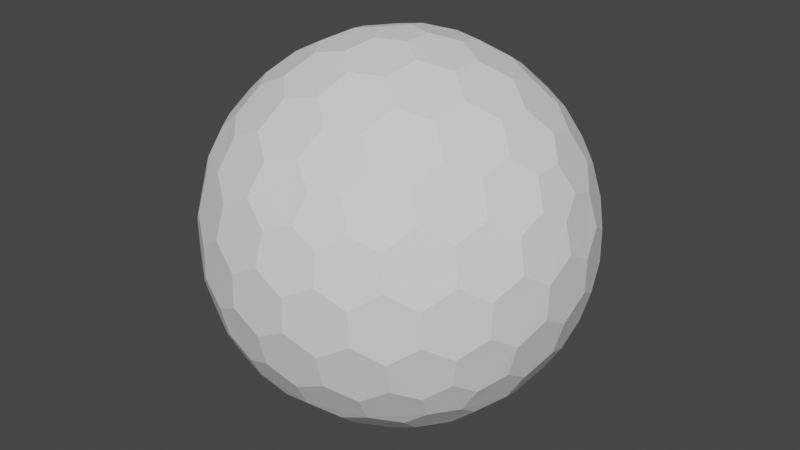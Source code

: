 # Source: Shield.blend  (saved by Blender 2.93.21; exported with 4.5.12 LTS)
import bpy
from mathutils import Matrix  # noqa: F401  (used for matrix-valued properties, if any)

bpy.ops.wm.read_factory_settings(use_empty=True)
scene = bpy.context.scene
scene.name = 'Scene'

# ---- collections
col_collection = bpy.data.collections.new('Collection'); scene.collection.children.link(col_collection)

# ---- world
world_world = bpy.data.worlds.new('World'); scene.world = world_world
world_world.use_nodes = True; world_world.node_tree.nodes.clear()
_N = world_world.node_tree.nodes; _L = world_world.node_tree.links
n0 = _N.new('ShaderNodeOutputWorld'); n0.name = 'World Output'; n0.location = (300, 300)
n1 = _N.new('ShaderNodeBackground'); n1.name = 'Background'; n1.location = (10, 300)
n1.inputs[0].default_value = (0.05088, 0.05088, 0.05088, 1.0)
_L.new(n1.outputs[0], n0.inputs[0])
n0.is_active_output = True
world_world.color = (0.05088, 0.05088, 0.05088)
world_world.use_sun_shadow = False
world_world.sun_shadow_jitter_overblur = 0.0

# ---- meshes
me_icosphere = bpy.data.meshes.new('Icosphere')
me_icosphere.from_pydata([(0.04127, -0.127, -0.9758), (0.7132, -0.4211, -0.533), (-0.108, -0.0785, -0.9758), (-0.108, 0.0785, -0.9758), (0.04127, 0.127, -0.9758), (0.7957, -0.4211, -0.3995), (-0.1546, -0.8869, -0.3995), (-0.8913, -0.127, -0.3995), (-0.3962, 0.8084, -0.3995), (0.6464, 0.6266, -0.3995), (0.7544, -0.5481, -0.317), (-0.2882, -0.8869, -0.317), (-0.9325, -9.662e-09, -0.317), (-0.2882, 0.8869, -0.317), (0.7544, 0.5481, -0.317), (0.3294, -0.7599, 0.533), (-0.6209, -0.5481, 0.533), (-0.7132, 0.4211, 0.533), (0.1801, 0.8084, 0.533), (0.8245, 0.0785, 0.533), (0.108, 0.0785, 0.9758), (0.3781, 0.08719, 0.9011), (0.6369, 0.08719, 0.7412), (0.2298, 0.1669, 0.9402), (0.1998, 0.3326, 0.9011), (0.5067, 0.1751, 0.8199), (0.4806, 0.3492, 0.7777), (0.3231, 0.4278, 0.8199), (0.2797, 0.5788, 0.7412), (0.7382, 0.1669, 0.626), (0.7166, 0.3326, 0.5817), (0.5888, 0.4278, 0.6556), (0.5378, 0.5788, 0.5817), (0.3869, 0.6505, 0.626), (0.3294, 0.7599, 0.533), (-0.04127, 0.127, 0.9758), (0.03391, 0.3865, 0.9011), (0.1139, 0.6327, 0.7412), (-0.08776, 0.2701, 0.9402), (-0.2546, 0.2928, 0.9011), (-0.009907, 0.536, 0.8199), (-0.1836, 0.565, 0.7777), (-0.307, 0.4394, 0.8199), (-0.464, 0.4449, 0.7412), (0.06935, 0.7536, 0.626), (-0.09491, 0.7844, 0.5817), (-0.2249, 0.6922, 0.6556), (-0.3843, 0.6903, 0.5817), (-0.4991, 0.5689, 0.626), (-0.6209, 0.5481, 0.533), (-0.1335, -2.328e-09, 0.9758), (-0.3571, 0.1517, 0.9011), (-0.5665, 0.3038, 0.7412), (-0.284, -7.567e-10, 0.9402), (-0.3571, -0.1517, 0.9011), (-0.5128, 0.1562, 0.8199), (-0.5941, 3.26e-09, 0.7777), (-0.5128, -0.1562, 0.8199), (-0.5665, -0.3038, 0.7412), (-0.6953, 0.2988, 0.626), (-0.7753, 0.1521, 0.5817), (-0.7278, -8.207e-09, 0.6556), (-0.7753, -0.1521, 0.5817), (-0.6953, -0.2988, 0.626), (-0.7132, -0.4211, 0.533), (-0.04127, -0.127, 0.9758), (-0.2546, -0.2928, 0.9011), (-0.464, -0.4449, 0.7412), (-0.08776, -0.2701, 0.9402), (0.03391, -0.3865, 0.9011), (-0.307, -0.4394, 0.8199), (-0.1836, -0.565, 0.7777), (-0.009907, -0.536, 0.8199), (0.1139, -0.6327, 0.7412), (-0.4991, -0.5689, 0.626), (-0.3843, -0.6903, 0.5817), (-0.2249, -0.6922, 0.6556), (-0.09491, -0.7844, 0.5817), (0.06935, -0.7536, 0.626), (0.1801, -0.8084, 0.533), (0.108, -0.0785, 0.9758), (0.1998, -0.3326, 0.9011), (0.2797, -0.5788, 0.7412), (0.2298, -0.1669, 0.9402), (0.3781, -0.08719, 0.9011), (0.3231, -0.4278, 0.8199), (0.4806, -0.3492, 0.7777), (0.5067, -0.1751, 0.8199), (0.6369, -0.08719, 0.7412), (0.3869, -0.6505, 0.626), (0.5378, -0.5788, 0.5817), (0.5888, -0.4278, 0.6556), (0.7166, -0.3326, 0.5817), (0.7382, -0.1669, 0.626), (0.8245, -0.0785, 0.533), (0.8913, 0.127, 0.3995), (0.9199, 0.2928, 0.1752), (0.8704, 0.4449, -0.08356), (0.8802, 0.2701, 0.342), (0.7908, 0.3865, 0.4333), (0.8706, 0.4394, 0.09203), (0.7777, 0.565, 0.1836), (0.7377, 0.536, 0.3578), (0.612, 0.6327, 0.4333), (0.7831, 0.5689, -0.1665), (0.6921, 0.6903, -0.08356), (0.687, 0.6922, 0.09203), (0.5627, 0.7844, 0.1752), (0.5289, 0.7536, 0.342), (0.3962, 0.8084, 0.3995), (0.1546, 0.8869, 0.3995), (0.005802, 0.9653, 0.1752), (-0.1541, 0.9653, -0.08356), (0.01511, 0.9206, 0.342), (-0.1232, 0.8716, 0.4333), (-0.1489, 0.9638, 0.09203), (-0.2971, 0.9142, 0.1836), (-0.2818, 0.8673, 0.3578), (-0.4126, 0.7775, 0.4333), (-0.2991, 0.9206, -0.1665), (-0.4427, 0.8716, -0.08356), (-0.446, 0.8673, 0.09203), (-0.5721, 0.7775, 0.1752), (-0.5533, 0.7359, 0.342), (-0.6464, 0.6266, 0.3995), (-0.7957, 0.4211, 0.3995), (-0.9163, 0.3038, 0.1752), (-0.9657, 0.1517, -0.08356), (-0.8709, 0.2988, 0.342), (-0.867, 0.1521, 0.4333), (-0.9626, 0.1562, 0.09203), (-0.9613, -1.825e-07, 0.1836), (-0.9119, -8.941e-08, 0.3578), (-0.867, -0.1521, 0.4333), (-0.968, -1.132e-07, -0.1665), (-0.9657, -0.1517, -0.08356), (-0.9626, -0.1562, 0.09203), (-0.9163, -0.3038, 0.1752), (-0.8709, -0.2988, 0.342), (-0.7957, -0.4211, 0.3995), (-0.6464, -0.6266, 0.3995), (-0.5721, -0.7775, 0.1752), (-0.4427, -0.8716, -0.08356), (-0.5533, -0.7359, 0.342), (-0.4126, -0.7775, 0.4333), (-0.446, -0.8673, 0.09203), (-0.2971, -0.9142, 0.1836), (-0.2818, -0.8673, 0.3578), (-0.1232, -0.8716, 0.4333), (-0.2991, -0.9206, -0.1665), (-0.1541, -0.9653, -0.08356), (-0.1489, -0.9638, 0.09203), (0.005802, -0.9653, 0.1752), (0.01511, -0.9206, 0.342), (0.1546, -0.8869, 0.3995), (0.3962, -0.8084, 0.3995), (0.5627, -0.7844, 0.1752), (0.6921, -0.6903, -0.08356), (0.5289, -0.7536, 0.342), (0.612, -0.6327, 0.4333), (0.687, -0.6922, 0.09203), (0.7777, -0.565, 0.1836), (0.7377, -0.536, 0.3578), (0.7908, -0.3865, 0.4333), (0.7831, -0.5689, -0.1665), (0.8704, -0.4449, -0.08356), (0.8706, -0.4394, 0.09203), (0.9199, -0.2928, 0.1752), (0.8802, -0.2701, 0.342), (0.8913, -0.127, 0.3995), (0.2882, 0.8869, 0.317), (0.4427, 0.8716, 0.08356), (0.5721, 0.7775, -0.1752), (0.2991, 0.9206, 0.1665), (0.1541, 0.9653, 0.08356), (0.446, 0.8673, -0.09203), (0.2971, 0.9142, -0.1836), (0.1489, 0.9638, -0.09203), (-0.005802, 0.9653, -0.1752), (0.5533, 0.7359, -0.342), (0.4126, 0.7775, -0.4333), (0.2818, 0.8673, -0.3578), (0.1232, 0.8716, -0.4333), (-0.01511, 0.9206, -0.342), (-0.1546, 0.8869, -0.3995), (-0.7544, 0.5481, 0.317), (-0.6921, 0.6903, 0.08356), (-0.5627, 0.7844, -0.1752), (-0.7831, 0.5689, 0.1665), (-0.8704, 0.4449, 0.08356), (-0.687, 0.6922, -0.09203), (-0.7777, 0.565, -0.1836), (-0.8706, 0.4394, -0.09203), (-0.9199, 0.2928, -0.1752), (-0.5289, 0.7536, -0.342), (-0.612, 0.6327, -0.4333), (-0.7377, 0.536, -0.3578), (-0.7908, 0.3865, -0.4333), (-0.8802, 0.2701, -0.342), (-0.8913, 0.127, -0.3995), (-0.7544, -0.5481, 0.317), (-0.8704, -0.4449, 0.08356), (-0.9199, -0.2928, -0.1752), (-0.7831, -0.5689, 0.1665), (-0.6921, -0.6903, 0.08356), (-0.8706, -0.4394, -0.09203), (-0.7777, -0.565, -0.1836), (-0.687, -0.6922, -0.09203), (-0.5627, -0.7844, -0.1752), (-0.8802, -0.2701, -0.342), (-0.7908, -0.3865, -0.4333), (-0.7377, -0.536, -0.3578), (-0.612, -0.6327, -0.4333), (-0.5289, -0.7536, -0.342), (-0.3962, -0.8084, -0.3995), (0.2882, -0.8869, 0.317), (0.1541, -0.9653, 0.08356), (-0.005802, -0.9653, -0.1752), (0.2991, -0.9206, 0.1665), (0.4427, -0.8716, 0.08356), (0.1489, -0.9638, -0.09203), (0.2971, -0.9142, -0.1836), (0.446, -0.8673, -0.09203), (0.5721, -0.7775, -0.1752), (-0.01511, -0.9206, -0.342), (0.1232, -0.8716, -0.4333), (0.2818, -0.8673, -0.3578), (0.4126, -0.7775, -0.4333), (0.5533, -0.7359, -0.342), (0.6464, -0.6266, -0.3995), (0.9325, 2.27e-09, 0.317), (0.9657, -0.1517, 0.08356), (0.9163, -0.3038, -0.1752), (0.968, 2.678e-09, 0.1665), (0.9657, 0.1517, 0.08356), (0.9626, -0.1562, -0.09203), (0.9613, 9.313e-09, -0.1836), (0.9626, 0.1562, -0.09203), (0.9163, 0.3038, -0.1752), (0.8709, -0.2988, -0.342), (0.867, -0.1521, -0.4333), (0.9119, 1.74e-08, -0.3578), (0.867, 0.1521, -0.4333), (0.8709, 0.2988, -0.342), (0.7957, 0.4211, -0.3995), (0.6209, 0.5481, -0.533), (0.464, 0.4449, -0.7412), (0.2546, 0.2928, -0.9011), (0.4991, 0.5689, -0.626), (0.3843, 0.6903, -0.5817), (0.307, 0.4394, -0.8199), (0.1836, 0.565, -0.7777), (0.2249, 0.6922, -0.6556), (0.09491, 0.7844, -0.5817), (0.08776, 0.2701, -0.9402), (-0.03391, 0.3865, -0.9011), (0.009907, 0.536, -0.8199), (-0.1139, 0.6327, -0.7412), (-0.06935, 0.7536, -0.626), (-0.1801, 0.8084, -0.533), (-0.3294, 0.7599, -0.533), (-0.2797, 0.5788, -0.7412), (-0.1998, 0.3326, -0.9011), (-0.3869, 0.6505, -0.626), (-0.5378, 0.5788, -0.5817), (-0.3231, 0.4278, -0.8199), (-0.4806, 0.3492, -0.7777), (-0.5888, 0.4278, -0.6556), (-0.7166, 0.3326, -0.5817), (-0.2298, 0.1669, -0.9402), (-0.3781, 0.08719, -0.9011), (-0.5067, 0.175, -0.8199), (-0.6369, 0.08719, -0.7412), (-0.7382, 0.1669, -0.626), (-0.8245, 0.0785, -0.533), (-0.8245, -0.0785, -0.533), (-0.6369, -0.08719, -0.7412), (-0.3781, -0.08719, -0.9011), (-0.7382, -0.1669, -0.626), (-0.7166, -0.3326, -0.5817), (-0.5067, -0.1751, -0.8199), (-0.4806, -0.3492, -0.7777), (-0.5888, -0.4278, -0.6556), (-0.5378, -0.5788, -0.5817), (-0.2298, -0.1669, -0.9402), (-0.1998, -0.3326, -0.9011), (-0.3231, -0.4278, -0.8199), (-0.2797, -0.5788, -0.7412), (-0.3869, -0.6505, -0.626), (-0.3294, -0.7599, -0.533), (0.7132, 0.4211, -0.533), (0.7753, 0.1521, -0.5817), (0.7753, -0.1521, -0.5817), (0.6953, 0.2988, -0.626), (0.5665, 0.3038, -0.7412), (0.7278, -3.026e-07, -0.6556), (0.5941, -5.249e-07, -0.7777), (0.5128, 0.1562, -0.8199), (0.3571, 0.1517, -0.9011), (0.6953, -0.2988, -0.626), (0.5665, -0.3038, -0.7412), (0.5128, -0.1562, -0.8199), (0.3571, -0.1517, -0.9011), (0.284, -2.274e-07, -0.9402), (0.1335, -1.35e-08, -0.9758), (-0.1801, -0.8084, -0.533), (-0.1139, -0.6327, -0.7412), (-0.03391, -0.3865, -0.9011), (-0.06935, -0.7536, -0.626), (0.09491, -0.7844, -0.5817), (0.009908, -0.536, -0.8199), (0.1836, -0.565, -0.7777), (0.2249, -0.6922, -0.6556), (0.3843, -0.6903, -0.5817), (0.08776, -0.2701, -0.9402), (0.2546, -0.2928, -0.9011), (0.307, -0.4394, -0.8199), (0.464, -0.4449, -0.7412), (0.4991, -0.5689, -0.626), (0.6209, -0.5481, -0.533), (0.04127, -0.127, -0.9758), (0.04127, -0.127, -0.9758), (-0.108, -0.0785, -0.9758), (-0.108, -0.0785, -0.9758), (-0.108, 0.0785, -0.9758), (-0.108, 0.0785, -0.9758), (0.04127, 0.127, -0.9758), (0.04127, 0.127, -0.9758), (0.7132, -0.4211, -0.533), (0.7132, -0.4211, -0.533), (0.7957, -0.4211, -0.3995), (0.7957, -0.4211, -0.3995), (0.7544, -0.5481, -0.317), (0.7544, -0.5481, -0.317), (-0.1546, -0.8869, -0.3995), (-0.1546, -0.8869, -0.3995), (-0.2882, -0.8869, -0.317), (-0.2882, -0.8869, -0.317), (-0.8913, -0.127, -0.3995), (-0.8913, -0.127, -0.3995), (-0.9325, -9.662e-09, -0.317), (-0.9325, -9.662e-09, -0.317), (-0.3962, 0.8084, -0.3995), (-0.3962, 0.8084, -0.3995), (-0.2882, 0.8869, -0.317), (-0.2882, 0.8869, -0.317), (0.6464, 0.6266, -0.3995), (0.6464, 0.6266, -0.3995), (0.7544, 0.5481, -0.317), (0.7544, 0.5481, -0.317), (0.3781, 0.08719, 0.9011), (0.3781, 0.08719, 0.9011), (0.2298, 0.1669, 0.9402), (0.2298, 0.1669, 0.9402), (0.108, 0.0785, 0.9758), (0.108, 0.0785, 0.9758), (0.1998, 0.3326, 0.9011), (0.1998, 0.3326, 0.9011), (0.6369, 0.08719, 0.7412), (0.6369, 0.08719, 0.7412), (0.5067, 0.1751, 0.8199), (0.5067, 0.1751, 0.8199), (0.4806, 0.3492, 0.7777), (0.4806, 0.3492, 0.7777), (0.3231, 0.4278, 0.8199), (0.3231, 0.4278, 0.8199), (0.2797, 0.5788, 0.7412), (0.2797, 0.5788, 0.7412), (0.8245, 0.0785, 0.533), (0.8245, 0.0785, 0.533), (0.7382, 0.1669, 0.626), (0.7382, 0.1669, 0.626), (0.7166, 0.3326, 0.5817), (0.7166, 0.3326, 0.5817), (0.5888, 0.4278, 0.6556), (0.5888, 0.4278, 0.6556), (0.5378, 0.5788, 0.5817), (0.5378, 0.5788, 0.5817), (0.3869, 0.6505, 0.626), (0.3869, 0.6505, 0.626), (0.1801, 0.8084, 0.533), (0.1801, 0.8084, 0.533), (0.3294, 0.7599, 0.533), (0.3294, 0.7599, 0.533), (-0.04127, 0.127, 0.9758), (-0.04127, 0.127, 0.9758), (0.03391, 0.3865, 0.9011), (0.03391, 0.3865, 0.9011), (0.1139, 0.6327, 0.7412), (0.1139, 0.6327, 0.7412), (-0.08776, 0.2701, 0.9402), (-0.08776, 0.2701, 0.9402), (-0.2546, 0.2928, 0.9011), (-0.2546, 0.2928, 0.9011), (-0.009907, 0.536, 0.8199), (-0.009907, 0.536, 0.8199), (-0.1836, 0.565, 0.7777), (-0.1836, 0.565, 0.7777), (-0.307, 0.4394, 0.8199), (-0.307, 0.4394, 0.8199), (-0.464, 0.4449, 0.7412), (-0.464, 0.4449, 0.7412), (0.06935, 0.7536, 0.626), (0.06935, 0.7536, 0.626), (-0.09491, 0.7844, 0.5817), (-0.09491, 0.7844, 0.5817), (-0.2249, 0.6922, 0.6556), (-0.2249, 0.6922, 0.6556), (-0.3843, 0.6903, 0.5817), (-0.3843, 0.6903, 0.5817), (-0.4991, 0.5689, 0.626), (-0.4991, 0.5689, 0.626), (-0.7132, 0.4211, 0.533), (-0.7132, 0.4211, 0.533), (-0.6209, 0.5481, 0.533), (-0.6209, 0.5481, 0.533), (-0.1335, -2.328e-09, 0.9758), (-0.1335, -2.328e-09, 0.9758), (-0.3571, 0.1517, 0.9011), (-0.3571, 0.1517, 0.9011), (-0.5665, 0.3038, 0.7412), (-0.5665, 0.3038, 0.7412), (-0.284, -7.567e-10, 0.9402), (-0.284, -7.567e-10, 0.9402), (-0.3571, -0.1517, 0.9011), (-0.3571, -0.1517, 0.9011), (-0.5128, 0.1562, 0.8199), (-0.5128, 0.1562, 0.8199), (-0.5941, 3.26e-09, 0.7777), (-0.5941, 3.26e-09, 0.7777), (-0.5128, -0.1562, 0.8199), (-0.5128, -0.1562, 0.8199), (-0.5665, -0.3038, 0.7412), (-0.5665, -0.3038, 0.7412), (-0.6953, 0.2988, 0.626), (-0.6953, 0.2988, 0.626), (-0.7753, 0.1521, 0.5817), (-0.7753, 0.1521, 0.5817), (-0.7278, -8.207e-09, 0.6556), (-0.7278, -8.207e-09, 0.6556), (-0.7753, -0.1521, 0.5817), (-0.7753, -0.1521, 0.5817), (-0.6953, -0.2988, 0.626), (-0.6953, -0.2988, 0.626), (-0.6209, -0.5481, 0.533), (-0.6209, -0.5481, 0.533), (-0.7132, -0.4211, 0.533), (-0.7132, -0.4211, 0.533), (-0.04127, -0.127, 0.9758), (-0.04127, -0.127, 0.9758), (-0.2546, -0.2928, 0.9011), (-0.2546, -0.2928, 0.9011), (-0.464, -0.4449, 0.7412), (-0.464, -0.4449, 0.7412), (-0.08776, -0.2701, 0.9402), (-0.08776, -0.2701, 0.9402), (0.03391, -0.3865, 0.9011), (0.03391, -0.3865, 0.9011), (-0.307, -0.4394, 0.8199), (-0.307, -0.4394, 0.8199), (-0.1836, -0.565, 0.7777), (-0.1836, -0.565, 0.7777), (-0.009907, -0.536, 0.8199), (-0.009907, -0.536, 0.8199), (0.1139, -0.6327, 0.7412), (0.1139, -0.6327, 0.7412), (-0.4991, -0.5689, 0.626), (-0.4991, -0.5689, 0.626), (-0.3843, -0.6903, 0.5817), (-0.3843, -0.6903, 0.5817), (-0.2249, -0.6922, 0.6556), (-0.2249, -0.6922, 0.6556), (-0.09491, -0.7844, 0.5817), (-0.09491, -0.7844, 0.5817), (0.06935, -0.7536, 0.626), (0.06935, -0.7536, 0.626), (0.3294, -0.7599, 0.533), (0.3294, -0.7599, 0.533), (0.1801, -0.8084, 0.533), (0.1801, -0.8084, 0.533), (0.108, -0.0785, 0.9758), (0.108, -0.0785, 0.9758), (0.1998, -0.3326, 0.9011), (0.1998, -0.3326, 0.9011), (0.2797, -0.5788, 0.7412), (0.2797, -0.5788, 0.7412), (0.2298, -0.1669, 0.9402), (0.2298, -0.1669, 0.9402), (0.3781, -0.08719, 0.9011), (0.3781, -0.08719, 0.9011), (0.3231, -0.4278, 0.8199), (0.3231, -0.4278, 0.8199), (0.4806, -0.3492, 0.7777), (0.4806, -0.3492, 0.7777), (0.5067, -0.1751, 0.8199), (0.5067, -0.1751, 0.8199), (0.6369, -0.08719, 0.7412), (0.6369, -0.08719, 0.7412), (0.3869, -0.6505, 0.626), (0.3869, -0.6505, 0.626), (0.5378, -0.5788, 0.5817), (0.5378, -0.5788, 0.5817), (0.5888, -0.4278, 0.6556), (0.5888, -0.4278, 0.6556), (0.7166, -0.3326, 0.5817), (0.7166, -0.3326, 0.5817), (0.7382, -0.1669, 0.626), (0.7382, -0.1669, 0.626), (0.8245, -0.0785, 0.533), (0.8245, -0.0785, 0.533), (0.8913, 0.127, 0.3995), (0.8913, 0.127, 0.3995), (0.9199, 0.2928, 0.1752), (0.9199, 0.2928, 0.1752), (0.8802, 0.2701, 0.342), (0.8802, 0.2701, 0.342), (0.7908, 0.3865, 0.4333), (0.7908, 0.3865, 0.4333), (0.8704, 0.4449, -0.08356), (0.8704, 0.4449, -0.08356), (0.8706, 0.4394, 0.09203), (0.8706, 0.4394, 0.09203), (0.7777, 0.565, 0.1836), (0.7777, 0.565, 0.1836), (0.7377, 0.536, 0.3578), (0.7377, 0.536, 0.3578), (0.612, 0.6327, 0.4333), (0.612, 0.6327, 0.4333), (0.7831, 0.5689, -0.1665), (0.7831, 0.5689, -0.1665), (0.6921, 0.6903, -0.08356), (0.6921, 0.6903, -0.08356), (0.687, 0.6922, 0.09203), (0.687, 0.6922, 0.09203), (0.5627, 0.7844, 0.1752), (0.5627, 0.7844, 0.1752), (0.5289, 0.7536, 0.342), (0.5289, 0.7536, 0.342), (0.3962, 0.8084, 0.3995), (0.3962, 0.8084, 0.3995), (0.1546, 0.8869, 0.3995), (0.1546, 0.8869, 0.3995), (0.005802, 0.9653, 0.1752), (0.005802, 0.9653, 0.1752), (0.01511, 0.9206, 0.342), (0.01511, 0.9206, 0.342), (-0.1232, 0.8716, 0.4333), (-0.1232, 0.8716, 0.4333), (-0.1541, 0.9653, -0.08356), (-0.1541, 0.9653, -0.08356), (-0.1489, 0.9638, 0.09203), (-0.1489, 0.9638, 0.09203), (-0.2971, 0.9142, 0.1836), (-0.2971, 0.9142, 0.1836), (-0.2818, 0.8673, 0.3578), (-0.2818, 0.8673, 0.3578), (-0.4126, 0.7775, 0.4333), (-0.4126, 0.7775, 0.4333), (-0.2991, 0.9206, -0.1665), (-0.2991, 0.9206, -0.1665), (-0.4427, 0.8716, -0.08356), (-0.4427, 0.8716, -0.08356), (-0.446, 0.8673, 0.09203), (-0.446, 0.8673, 0.09203), (-0.5721, 0.7775, 0.1752), (-0.5721, 0.7775, 0.1752), (-0.5533, 0.7359, 0.342), (-0.5533, 0.7359, 0.342), (-0.6464, 0.6266, 0.3995), (-0.6464, 0.6266, 0.3995), (-0.7957, 0.4211, 0.3995), (-0.7957, 0.4211, 0.3995), (-0.9163, 0.3038, 0.1752), (-0.9163, 0.3038, 0.1752), (-0.8709, 0.2988, 0.342), (-0.8709, 0.2988, 0.342), (-0.867, 0.1521, 0.4333), (-0.867, 0.1521, 0.4333), (-0.9657, 0.1517, -0.08356), (-0.9657, 0.1517, -0.08356), (-0.9626, 0.1562, 0.09203), (-0.9626, 0.1562, 0.09203), (-0.9613, -1.825e-07, 0.1836), (-0.9613, -1.825e-07, 0.1836), (-0.9119, -8.941e-08, 0.3578), (-0.9119, -8.941e-08, 0.3578), (-0.867, -0.1521, 0.4333), (-0.867, -0.1521, 0.4333), (-0.968, -1.132e-07, -0.1665), (-0.968, -1.132e-07, -0.1665), (-0.9657, -0.1517, -0.08356), (-0.9657, -0.1517, -0.08356), (-0.9626, -0.1562, 0.09203), (-0.9626, -0.1562, 0.09203), (-0.9163, -0.3038, 0.1752), (-0.9163, -0.3038, 0.1752), (-0.8709, -0.2988, 0.342), (-0.8709, -0.2988, 0.342), (-0.7957, -0.4211, 0.3995), (-0.7957, -0.4211, 0.3995), (-0.6464, -0.6266, 0.3995), (-0.6464, -0.6266, 0.3995), (-0.5721, -0.7775, 0.1752), (-0.5721, -0.7775, 0.1752), (-0.5533, -0.7359, 0.342), (-0.5533, -0.7359, 0.342), (-0.4126, -0.7775, 0.4333), (-0.4126, -0.7775, 0.4333), (-0.4427, -0.8716, -0.08356), (-0.4427, -0.8716, -0.08356), (-0.446, -0.8673, 0.09203), (-0.446, -0.8673, 0.09203), (-0.2971, -0.9142, 0.1836), (-0.2971, -0.9142, 0.1836), (-0.2818, -0.8673, 0.3578), (-0.2818, -0.8673, 0.3578), (-0.1232, -0.8716, 0.4333), (-0.1232, -0.8716, 0.4333), (-0.2991, -0.9206, -0.1665), (-0.2991, -0.9206, -0.1665), (-0.1541, -0.9653, -0.08356), (-0.1541, -0.9653, -0.08356), (-0.1489, -0.9638, 0.09203), (-0.1489, -0.9638, 0.09203), (0.005802, -0.9653, 0.1752), (0.005802, -0.9653, 0.1752), (0.01511, -0.9206, 0.342), (0.01511, -0.9206, 0.342), (0.1546, -0.8869, 0.3995), (0.1546, -0.8869, 0.3995), (0.3962, -0.8084, 0.3995), (0.3962, -0.8084, 0.3995), (0.5627, -0.7844, 0.1752), (0.5627, -0.7844, 0.1752), (0.5289, -0.7536, 0.342), (0.5289, -0.7536, 0.342), (0.612, -0.6327, 0.4333), (0.612, -0.6327, 0.4333), (0.6921, -0.6903, -0.08356), (0.6921, -0.6903, -0.08356), (0.687, -0.6922, 0.09203), (0.687, -0.6922, 0.09203), (0.7777, -0.565, 0.1836), (0.7777, -0.565, 0.1836), (0.7377, -0.536, 0.3578), (0.7377, -0.536, 0.3578), (0.7908, -0.3865, 0.4333), (0.7908, -0.3865, 0.4333), (0.7831, -0.5689, -0.1665), (0.7831, -0.5689, -0.1665), (0.8704, -0.4449, -0.08356), (0.8704, -0.4449, -0.08356), (0.8706, -0.4394, 0.09203), (0.8706, -0.4394, 0.09203), (0.9199, -0.2928, 0.1752), (0.9199, -0.2928, 0.1752), (0.8802, -0.2701, 0.342), (0.8802, -0.2701, 0.342), (0.8913, -0.127, 0.3995), (0.8913, -0.127, 0.3995), (0.2882, 0.8869, 0.317), (0.2882, 0.8869, 0.317), (0.4427, 0.8716, 0.08356), (0.4427, 0.8716, 0.08356), (0.5721, 0.7775, -0.1752), (0.5721, 0.7775, -0.1752), (0.2991, 0.9206, 0.1665), (0.2991, 0.9206, 0.1665), (0.1541, 0.9653, 0.08356), (0.1541, 0.9653, 0.08356), (0.446, 0.8673, -0.09203), (0.446, 0.8673, -0.09203), (0.2971, 0.9142, -0.1836), (0.2971, 0.9142, -0.1836), (0.1489, 0.9638, -0.09203), (0.1489, 0.9638, -0.09203), (-0.005802, 0.9653, -0.1752), (-0.005802, 0.9653, -0.1752), (0.5533, 0.7359, -0.342), (0.5533, 0.7359, -0.342), (0.4126, 0.7775, -0.4333), (0.4126, 0.7775, -0.4333), (0.2818, 0.8673, -0.3578), (0.2818, 0.8673, -0.3578), (0.1232, 0.8716, -0.4333), (0.1232, 0.8716, -0.4333), (-0.01511, 0.9206, -0.342), (-0.01511, 0.9206, -0.342), (-0.1546, 0.8869, -0.3995), (-0.1546, 0.8869, -0.3995), (-0.7544, 0.5481, 0.317), (-0.7544, 0.5481, 0.317), (-0.6921, 0.6903, 0.08356), (-0.6921, 0.6903, 0.08356), (-0.5627, 0.7844, -0.1752), (-0.5627, 0.7844, -0.1752), (-0.7831, 0.5689, 0.1665), (-0.7831, 0.5689, 0.1665), (-0.8704, 0.4449, 0.08356), (-0.8704, 0.4449, 0.08356), (-0.687, 0.6922, -0.09203), (-0.687, 0.6922, -0.09203), (-0.7777, 0.565, -0.1836), (-0.7777, 0.565, -0.1836), (-0.8706, 0.4394, -0.09203), (-0.8706, 0.4394, -0.09203), (-0.9199, 0.2928, -0.1752), (-0.9199, 0.2928, -0.1752), (-0.5289, 0.7536, -0.342), (-0.5289, 0.7536, -0.342), (-0.612, 0.6327, -0.4333), (-0.612, 0.6327, -0.4333), (-0.7377, 0.536, -0.3578), (-0.7377, 0.536, -0.3578), (-0.7908, 0.3865, -0.4333), (-0.7908, 0.3865, -0.4333), (-0.8802, 0.2701, -0.342), (-0.8802, 0.2701, -0.342), (-0.8913, 0.127, -0.3995), (-0.8913, 0.127, -0.3995), (-0.7544, -0.5481, 0.317), (-0.7544, -0.5481, 0.317), (-0.8704, -0.4449, 0.08356), (-0.8704, -0.4449, 0.08356), (-0.9199, -0.2928, -0.1752), (-0.9199, -0.2928, -0.1752), (-0.7831, -0.5689, 0.1665), (-0.7831, -0.5689, 0.1665), (-0.6921, -0.6903, 0.08356), (-0.6921, -0.6903, 0.08356), (-0.8706, -0.4394, -0.09203), (-0.8706, -0.4394, -0.09203), (-0.7777, -0.565, -0.1836), (-0.7777, -0.565, -0.1836), (-0.687, -0.6922, -0.09203), (-0.687, -0.6922, -0.09203), (-0.5627, -0.7844, -0.1752), (-0.5627, -0.7844, -0.1752), (-0.8802, -0.2701, -0.342), (-0.8802, -0.2701, -0.342), (-0.7908, -0.3865, -0.4333), (-0.7908, -0.3865, -0.4333), (-0.7377, -0.536, -0.3578), (-0.7377, -0.536, -0.3578), (-0.612, -0.6327, -0.4333), (-0.612, -0.6327, -0.4333), (-0.5289, -0.7536, -0.342), (-0.5289, -0.7536, -0.342), (-0.3962, -0.8084, -0.3995), (-0.3962, -0.8084, -0.3995), (0.2882, -0.8869, 0.317), (0.2882, -0.8869, 0.317), (0.1541, -0.9653, 0.08356), (0.1541, -0.9653, 0.08356), (-0.005802, -0.9653, -0.1752), (-0.005802, -0.9653, -0.1752), (0.2991, -0.9206, 0.1665), (0.2991, -0.9206, 0.1665), (0.4427, -0.8716, 0.08356), (0.4427, -0.8716, 0.08356), (0.1489, -0.9638, -0.09203), (0.1489, -0.9638, -0.09203), (0.2971, -0.9142, -0.1836), (0.2971, -0.9142, -0.1836), (0.446, -0.8673, -0.09203), (0.446, -0.8673, -0.09203), (0.5721, -0.7775, -0.1752), (0.5721, -0.7775, -0.1752), (-0.01511, -0.9206, -0.342), (-0.01511, -0.9206, -0.342), (0.1232, -0.8716, -0.4333), (0.1232, -0.8716, -0.4333), (0.2818, -0.8673, -0.3578), (0.2818, -0.8673, -0.3578), (0.4126, -0.7775, -0.4333), (0.4126, -0.7775, -0.4333), (0.5533, -0.7359, -0.342), (0.5533, -0.7359, -0.342), (0.6464, -0.6266, -0.3995), (0.6464, -0.6266, -0.3995), (0.9325, 2.27e-09, 0.317), (0.9325, 2.27e-09, 0.317), (0.9657, -0.1517, 0.08356), (0.9657, -0.1517, 0.08356), (0.9163, -0.3038, -0.1752), (0.9163, -0.3038, -0.1752), (0.968, 2.678e-09, 0.1665), (0.968, 2.678e-09, 0.1665), (0.9657, 0.1517, 0.08356), (0.9657, 0.1517, 0.08356), (0.9626, -0.1562, -0.09203), (0.9626, -0.1562, -0.09203), (0.9613, 9.313e-09, -0.1836), (0.9613, 9.313e-09, -0.1836), (0.9626, 0.1562, -0.09203), (0.9626, 0.1562, -0.09203), (0.9163, 0.3038, -0.1752), (0.9163, 0.3038, -0.1752), (0.8709, -0.2988, -0.342), (0.8709, -0.2988, -0.342), (0.867, -0.1521, -0.4333), (0.867, -0.1521, -0.4333), (0.9119, 1.74e-08, -0.3578), (0.9119, 1.74e-08, -0.3578), (0.867, 0.1521, -0.4333), (0.867, 0.1521, -0.4333), (0.8709, 0.2988, -0.342), (0.8709, 0.2988, -0.342), (0.7957, 0.4211, -0.3995), (0.7957, 0.4211, -0.3995), (0.6209, 0.5481, -0.533), (0.6209, 0.5481, -0.533), (0.464, 0.4449, -0.7412), (0.464, 0.4449, -0.7412), (0.4991, 0.5689, -0.626), (0.4991, 0.5689, -0.626), (0.3843, 0.6903, -0.5817), (0.3843, 0.6903, -0.5817), (0.2546, 0.2928, -0.9011), (0.2546, 0.2928, -0.9011), (0.307, 0.4394, -0.8199), (0.307, 0.4394, -0.8199), (0.1836, 0.565, -0.7777), (0.1836, 0.565, -0.7777), (0.2249, 0.6922, -0.6556), (0.2249, 0.6922, -0.6556), (0.09491, 0.7844, -0.5817), (0.09491, 0.7844, -0.5817), (0.08776, 0.2701, -0.9402), (0.08776, 0.2701, -0.9402), (-0.03391, 0.3865, -0.9011), (-0.03391, 0.3865, -0.9011), (0.009907, 0.536, -0.8199), (0.009907, 0.536, -0.8199), (-0.1139, 0.6327, -0.7412), (-0.1139, 0.6327, -0.7412), (-0.06935, 0.7536, -0.626), (-0.06935, 0.7536, -0.626), (-0.1801, 0.8084, -0.533), (-0.1801, 0.8084, -0.533), (-0.3294, 0.7599, -0.533), (-0.3294, 0.7599, -0.533), (-0.2797, 0.5788, -0.7412), (-0.2797, 0.5788, -0.7412), (-0.1998, 0.3326, -0.9011), (-0.1998, 0.3326, -0.9011), (-0.3869, 0.6505, -0.626), (-0.3869, 0.6505, -0.626), (-0.5378, 0.5788, -0.5817), (-0.5378, 0.5788, -0.5817), (-0.3231, 0.4278, -0.8199), (-0.3231, 0.4278, -0.8199), (-0.4806, 0.3492, -0.7777), (-0.4806, 0.3492, -0.7777), (-0.5888, 0.4278, -0.6556), (-0.5888, 0.4278, -0.6556), (-0.7166, 0.3326, -0.5817), (-0.7166, 0.3326, -0.5817), (-0.2298, 0.1669, -0.9402), (-0.2298, 0.1669, -0.9402), (-0.3781, 0.08719, -0.9011), (-0.3781, 0.08719, -0.9011), (-0.5067, 0.175, -0.8199), (-0.5067, 0.175, -0.8199), (-0.6369, 0.08719, -0.7412), (-0.6369, 0.08719, -0.7412), (-0.7382, 0.1669, -0.626), (-0.7382, 0.1669, -0.626), (-0.8245, 0.0785, -0.533), (-0.8245, 0.0785, -0.533), (-0.8245, -0.0785, -0.533), (-0.8245, -0.0785, -0.533), (-0.6369, -0.08719, -0.7412), (-0.6369, -0.08719, -0.7412), (-0.3781, -0.08719, -0.9011), (-0.3781, -0.08719, -0.9011), (-0.7382, -0.1669, -0.626), (-0.7382, -0.1669, -0.626), (-0.7166, -0.3326, -0.5817), (-0.7166, -0.3326, -0.5817), (-0.5067, -0.1751, -0.8199), (-0.5067, -0.1751, -0.8199), (-0.4806, -0.3492, -0.7777), (-0.4806, -0.3492, -0.7777), (-0.5888, -0.4278, -0.6556), (-0.5888, -0.4278, -0.6556), (-0.5378, -0.5788, -0.5817), (-0.5378, -0.5788, -0.5817), (-0.2298, -0.1669, -0.9402), (-0.2298, -0.1669, -0.9402), (-0.1998, -0.3326, -0.9011), (-0.1998, -0.3326, -0.9011), (-0.3231, -0.4278, -0.8199), (-0.3231, -0.4278, -0.8199), (-0.2797, -0.5788, -0.7412), (-0.2797, -0.5788, -0.7412), (-0.3869, -0.6505, -0.626), (-0.3869, -0.6505, -0.626), (-0.3294, -0.7599, -0.533), (-0.3294, -0.7599, -0.533), (0.7132, 0.4211, -0.533), (0.7132, 0.4211, -0.533), (0.7753, 0.1521, -0.5817), (0.7753, 0.1521, -0.5817), (0.7753, -0.1521, -0.5817), (0.7753, -0.1521, -0.5817), (0.6953, 0.2988, -0.626), (0.6953, 0.2988, -0.626), (0.5665, 0.3038, -0.7412), (0.5665, 0.3038, -0.7412), (0.7278, -3.026e-07, -0.6556), (0.7278, -3.026e-07, -0.6556), (0.5941, -5.249e-07, -0.7777), (0.5941, -5.249e-07, -0.7777), (0.5128, 0.1562, -0.8199), (0.5128, 0.1562, -0.8199), (0.3571, 0.1517, -0.9011), (0.3571, 0.1517, -0.9011), (0.6953, -0.2988, -0.626), (0.6953, -0.2988, -0.626), (0.5665, -0.3038, -0.7412), (0.5665, -0.3038, -0.7412), (0.5128, -0.1562, -0.8199), (0.5128, -0.1562, -0.8199), (0.3571, -0.1517, -0.9011), (0.3571, -0.1517, -0.9011), (0.284, -2.274e-07, -0.9402), (0.284, -2.274e-07, -0.9402), (0.1335, -1.35e-08, -0.9758), (0.1335, -1.35e-08, -0.9758), (-0.1801, -0.8084, -0.533), (-0.1801, -0.8084, -0.533), (-0.1139, -0.6327, -0.7412), (-0.1139, -0.6327, -0.7412), (-0.03391, -0.3865, -0.9011), (-0.03391, -0.3865, -0.9011), (-0.06935, -0.7536, -0.626), (-0.06935, -0.7536, -0.626), (0.09491, -0.7844, -0.5817), (0.09491, -0.7844, -0.5817), (0.009908, -0.536, -0.8199), (0.009908, -0.536, -0.8199), (0.1836, -0.565, -0.7777), (0.1836, -0.565, -0.7777), (0.2249, -0.6922, -0.6556), (0.2249, -0.6922, -0.6556), (0.3843, -0.6903, -0.5817), (0.3843, -0.6903, -0.5817), (0.08776, -0.2701, -0.9402), (0.08776, -0.2701, -0.9402), (0.2546, -0.2928, -0.9011), (0.2546, -0.2928, -0.9011), (0.307, -0.4394, -0.8199), (0.307, -0.4394, -0.8199), (0.464, -0.4449, -0.7412), (0.464, -0.4449, -0.7412), (0.4991, -0.5689, -0.626), (0.4991, -0.5689, -0.626), (0.6209, -0.5481, -0.533), (0.6209, -0.5481, -0.533)], [], [(322, 320, 948, 934, 890, 888), (329, 958, 956, 954, 920, 918), (330, 328, 919, 904, 800, 798), (324, 323, 889, 874, 860, 858), (326, 325, 859, 844, 830, 828), (321, 2, 3, 327, 928), (332, 331, 799, 784, 650, 648), (335, 930, 937, 938, 770, 768), (336, 334, 769, 754, 620, 618), (339, 870, 877, 878, 740, 738), (340, 338, 739, 724, 590, 588), (343, 840, 847, 848, 710, 708), (344, 342, 709, 694, 560, 558), (347, 810, 815, 816, 680, 678), (348, 346, 679, 664, 530, 528), (778, 959, 1, 5, 333), (808, 900, 811, 9, 349), (477, 630, 635, 636, 500, 498), (445, 600, 605, 606, 468, 466), (413, 570, 575, 576, 436, 434), (381, 540, 545, 546, 404, 402), (368, 510, 515, 516, 372, 370), (354, 480, 487, 488, 350, 352), (384, 355, 353, 356, 386, 390), (358, 371, 373, 374, 362, 360), (387, 357, 365, 366, 388, 394), (363, 375, 376, 378, 367, 364), (36, 395, 396, 398, 392, 391), (538, 660, 541, 380, 382), (416, 385, 38, 393, 418, 422), (389, 403, 405, 406, 397, 40), (419, 39, 399, 400, 420, 426), (37, 28, 379, 383, 18, 44), (351, 361, 26, 27, 24, 23), (41, 407, 408, 410, 401, 42), (51, 427, 428, 430, 424, 423), (568, 690, 571, 412, 414), (448, 417, 53, 425, 450, 454), (449, 481, 20, 35, 50), (421, 435, 437, 438, 429, 55), (451, 54, 431, 432, 452, 458), (52, 43, 411, 415, 17, 59), (56, 439, 440, 442, 433, 57), (66, 459, 460, 462, 456, 455), (598, 720, 601, 444, 446), (80, 65, 68, 457, 482, 486), (453, 467, 469, 470, 461, 70), (483, 69, 463, 464, 484, 490), (67, 58, 443, 447, 16, 74), (71, 471, 472, 474, 465, 72), (81, 491, 492, 494, 489, 83), (628, 750, 631, 476, 478), (485, 499, 501, 502, 493, 85), (82, 73, 475, 479, 15, 89), (359, 496, 507, 508, 369, 29), (86, 503, 504, 506, 497, 495), (512, 521, 522, 524, 517, 514), (21, 84, 87, 88, 22, 25), (511, 780, 787, 788, 513, 98), (518, 529, 531, 532, 523, 520), (101, 533, 534, 536, 527, 525), (542, 551, 552, 554, 547, 544), (30, 99, 102, 526, 377, 31), (110, 661, 667, 668, 543, 113), (548, 559, 561, 562, 553, 550), (32, 103, 537, 539, 34, 33), (116, 563, 564, 566, 557, 555), (572, 581, 582, 584, 577, 574), (45, 114, 117, 556, 409, 46), (125, 691, 697, 698, 573, 128), (578, 589, 591, 592, 583, 580), (47, 118, 567, 569, 49, 48), (131, 593, 594, 596, 587, 585), (602, 611, 612, 614, 607, 604), (60, 129, 132, 586, 441, 61), (140, 721, 727, 728, 603, 143), (608, 619, 621, 622, 613, 610), (62, 133, 597, 599, 64, 63), (146, 623, 624, 626, 617, 615), (632, 641, 642, 644, 637, 634), (75, 144, 147, 616, 473, 76), (155, 751, 757, 758, 633, 158), (638, 649, 651, 652, 643, 640), (77, 148, 627, 629, 79, 78), (161, 653, 654, 656, 647, 645), (663, 671, 672, 674, 669, 666), (90, 159, 162, 646, 505, 91), (658, 781, 95, 19, 509), (665, 179, 681, 682, 673, 670), (105, 172, 175, 662, 535, 106), (92, 163, 657, 659, 94, 93), (549, 676, 687, 688, 345, 119), (176, 683, 684, 686, 677, 675), (693, 701, 702, 704, 699, 696), (111, 174, 177, 178, 112, 115), (695, 194, 711, 712, 703, 700), (120, 187, 190, 692, 565, 121), (107, 171, 173, 170, 109, 108), (579, 706, 717, 718, 341, 134), (191, 713, 714, 716, 707, 705), (723, 731, 732, 734, 729, 726), (126, 189, 192, 193, 127, 130), (725, 209, 741, 742, 733, 730), (135, 202, 205, 722, 595, 136), (122, 186, 188, 185, 124, 123), (609, 736, 747, 748, 337, 149), (206, 743, 744, 746, 737, 735), (753, 761, 762, 764, 759, 756), (141, 204, 207, 208, 142, 145), (755, 224, 771, 772, 763, 760), (150, 217, 220, 752, 625, 151), (137, 201, 203, 200, 139, 138), (639, 766, 777, 779, 10, 164), (221, 773, 774, 776, 767, 765), (783, 791, 792, 794, 789, 786), (156, 219, 222, 223, 157, 160), (785, 239, 801, 802, 793, 790), (165, 232, 235, 782, 655, 166), (152, 216, 218, 215, 154, 153), (519, 796, 807, 809, 14, 104), (236, 803, 804, 806, 797, 795), (812, 821, 822, 824, 817, 814), (96, 234, 237, 238, 97, 100), (245, 901, 907, 908, 813, 248), (818, 829, 831, 832, 823, 820), (167, 231, 233, 230, 169, 168), (251, 833, 834, 836, 827, 825), (843, 851, 852, 854, 849, 846), (180, 249, 252, 826, 685, 181), (838, 841, 8, 13, 689), (845, 269, 861, 862, 853, 850), (255, 262, 265, 842, 835, 256), (182, 253, 837, 839, 184, 183), (715, 856, 867, 868, 719, 198), (266, 863, 864, 866, 857, 855), (873, 881, 882, 884, 879, 876), (195, 264, 267, 268, 197, 196), (869, 871, 7, 12, 199), (875, 284, 891, 892, 883, 880), (270, 277, 280, 872, 865, 271), (257, 261, 263, 260, 259, 258), (745, 886, 897, 898, 749, 213), (281, 893, 894, 896, 887, 885), (903, 911, 912, 914, 909, 906), (210, 279, 282, 283, 212, 211), (899, 931, 6, 11, 214), (905, 299, 921, 922, 913, 910), (240, 292, 295, 902, 805, 241), (272, 276, 278, 275, 274, 273), (819, 916, 927, 929, 4, 254), (296, 923, 924, 926, 917, 915), (933, 941, 942, 944, 939, 936), (246, 294, 297, 298, 247, 250), (935, 949, 951, 952, 943, 940), (285, 307, 310, 932, 895, 286), (242, 291, 293, 290, 244, 243), (925, 950, 314, 0, 304, 303), (300, 955, 953, 315, 302, 301), (311, 316, 317, 957, 947, 945), (775, 946, 318, 319, 229, 228), (225, 309, 312, 313, 227, 226), (287, 306, 308, 305, 289, 288)])
_uv = me_icosphere.uv_layers.new(name='UVMap')
_uv.uv.foreach_set('vector', [0.6758, 0.9673, 0.9688, 0.7981, 0.9688, 0.4597, 0.6758, 0.2905, 0.3828, 0.4597, 0.3828, 0.7981, 0.6758, 0.9673, 0.9688, 0.7981, 0.9688, 0.4597, 0.6758, 0.2905, 0.3828, 0.4597, 0.3828, 0.7981, 0.6758, 0.9673, 0.9688, 0.7981, 0.9688, 0.4597, 0.6758, 0.2905, 0.3828, 0.4597, 0.3828, 0.7981, 0.6758, 0.9673, 0.9688, 0.7981, 0.9688, 0.4597, 0.6758, 0.2905, 0.3828, 0.4597, 0.3828, 0.7981, 0.6758, 0.9673, 0.9688, 0.7981, 0.9688, 0.4597, 0.6758, 0.2905, 0.3828, 0.4597, 0.3828, 0.7981, 0.2812, 0.4972, 0.5321, 0.315, 0.4363, 0.02015, 0.1262, 0.02015, 0.03044, 0.315, 0.6758, 0.9673, 0.9688, 0.7981, 0.9688, 0.4597, 0.6758, 0.2905, 0.3828, 0.4597, 0.3828, 0.7981, 0.6758, 0.9673, 0.9688, 0.7981, 0.9688, 0.4597, 0.6758, 0.2905, 0.3828, 0.4597, 0.3828, 0.7981, 0.6758, 0.9673, 0.9688, 0.7981, 0.9688, 0.4597, 0.6758, 0.2905, 0.3828, 0.4597, 0.3828, 0.7981, 0.6758, 0.9673, 0.9688, 0.7981, 0.9688, 0.4597, 0.6758, 0.2905, 0.3828, 0.4597, 0.3828, 0.7981, 0.6758, 0.9673, 0.9688, 0.7981, 0.9688, 0.4597, 0.6758, 0.2905, 0.3828, 0.4597, 0.3828, 0.7981, 0.6758, 0.9673, 0.9688, 0.7981, 0.9688, 0.4597, 0.6758, 0.2905, 0.3828, 0.4597, 0.3828, 0.7981, 0.6758, 0.9673, 0.9688, 0.7981, 0.9688, 0.4597, 0.6758, 0.2905, 0.3828, 0.4597, 0.3828, 0.7981, 0.6758, 0.9673, 0.9688, 0.7981, 0.9688, 0.4597, 0.6758, 0.2905, 0.3828, 0.4597, 0.3828, 0.7981, 0.6758, 0.9673, 0.9688, 0.7981, 0.9688, 0.4597, 0.6758, 0.2905, 0.3828, 0.4597, 0.3828, 0.7981, 0.2812, 0.4972, 0.5321, 0.315, 0.4363, 0.02015, 0.1262, 0.02015, 0.03044, 0.315, 0.2812, 0.4972, 0.5321, 0.315, 0.4363, 0.02015, 0.1262, 0.02015, 0.03044, 0.315, 0.6758, 0.9673, 0.9688, 0.7981, 0.9688, 0.4597, 0.6758, 0.2905, 0.3828, 0.4597, 0.3828, 0.7981, 0.6758, 0.9673, 0.9688, 0.7981, 0.9688, 0.4597, 0.6758, 0.2905, 0.3828, 0.4597, 0.3828, 0.7981, 0.6758, 0.9673, 0.9688, 0.7981, 0.9688, 0.4597, 0.6758, 0.2905, 0.3828, 0.4597, 0.3828, 0.7981, 0.6758, 0.9673, 0.9688, 0.7981, 0.9688, 0.4597, 0.6758, 0.2905, 0.3828, 0.4597, 0.3828, 0.7981, 0.6758, 0.9673, 0.9688, 0.7981, 0.9688, 0.4597, 0.6758, 0.2905, 0.3828, 0.4597, 0.3828, 0.7981, 0.6758, 0.9673, 0.9688, 0.7981, 0.9688, 0.4597, 0.6758, 0.2905, 0.3828, 0.4597, 0.3828, 0.7981, 0.6758, 0.9673, 0.9688, 0.7981, 0.9688, 0.4597, 0.6758, 0.2905, 0.3828, 0.4597, 0.3828, 0.7981, 0.6758, 0.9673, 0.9688, 0.7981, 0.9688, 0.4597, 0.6758, 0.2905, 0.3828, 0.4597, 0.3828, 0.7981, 0.6758, 0.9673, 0.9688, 0.7981, 0.9688, 0.4597, 0.6758, 0.2905, 0.3828, 0.4597, 0.3828, 0.7981, 0.6758, 0.9673, 0.9688, 0.7981, 0.9688, 0.4597, 0.6758, 0.2905, 0.3828, 0.4597, 0.3828, 0.7981, 0.6758, 0.9673, 0.9688, 0.7981, 0.9688, 0.4597, 0.6758, 0.2905, 0.3828, 0.4597, 0.3828, 0.7981, 0.2812, 0.4972, 0.5321, 0.315, 0.4363, 0.02015, 0.1262, 0.02015, 0.03044, 0.315, 0.6758, 0.9673, 0.9688, 0.7981, 0.9688, 0.4597, 0.6758, 0.2905, 0.3828, 0.4597, 0.3828, 0.7981, 0.6758, 0.9673, 0.9688, 0.7981, 0.9688, 0.4597, 0.6758, 0.2905, 0.3828, 0.4597, 0.3828, 0.7981, 0.6758, 0.9673, 0.9688, 0.7981, 0.9688, 0.4597, 0.6758, 0.2905, 0.3828, 0.4597, 0.3828, 0.7981, 0.6758, 0.9673, 0.9688, 0.7981, 0.9688, 0.4597, 0.6758, 0.2905, 0.3828, 0.4597, 0.3828, 0.7981, 0.6758, 0.9673, 0.9688, 0.7981, 0.9688, 0.4597, 0.6758, 0.2905, 0.3828, 0.4597, 0.3828, 0.7981, 0.6758, 0.9673, 0.9688, 0.7981, 0.9688, 0.4597, 0.6758, 0.2905, 0.3828, 0.4597, 0.3828, 0.7981, 0.6758, 0.9673, 0.9688, 0.7981, 0.9688, 0.4597, 0.6758, 0.2905, 0.3828, 0.4597, 0.3828, 0.7981, 0.2812, 0.4972, 0.5321, 0.315, 0.4363, 0.02015, 0.1262, 0.02015, 0.03044, 0.315, 0.6758, 0.9673, 0.9688, 0.7981, 0.9688, 0.4597, 0.6758, 0.2905, 0.3828, 0.4597, 0.3828, 0.7981, 0.2812, 0.4972, 0.5321, 0.315, 0.4363, 0.02015, 0.1262, 0.02015, 0.03044, 0.315, 0.6758, 0.9673, 0.9688, 0.7981, 0.9688, 0.4597, 0.6758, 0.2905, 0.3828, 0.4597, 0.3828, 0.7981, 0.6758, 0.9673, 0.9688, 0.7981, 0.9688, 0.4597, 0.6758, 0.2905, 0.3828, 0.4597, 0.3828, 0.7981, 0.6758, 0.9673, 0.9688, 0.7981, 0.9688, 0.4597, 0.6758, 0.2905, 0.3828, 0.4597, 0.3828, 0.7981, 0.6758, 0.9673, 0.9688, 0.7981, 0.9688, 0.4597, 0.6758, 0.2905, 0.3828, 0.4597, 0.3828, 0.7981, 0.6758, 0.9673, 0.9688, 0.7981, 0.9688, 0.4597, 0.6758, 0.2905, 0.3828, 0.4597, 0.3828, 0.7981, 0.2812, 0.4972, 0.5321, 0.315, 0.4363, 0.02015, 0.1262, 0.02015, 0.03044, 0.315, 0.6758, 0.9673, 0.9688, 0.7981, 0.9688, 0.4597, 0.6758, 0.2905, 0.3828, 0.4597, 0.3828, 0.7981, 0.6758, 0.9673, 0.9688, 0.7981, 0.9688, 0.4597, 0.6758, 0.2905, 0.3828, 0.4597, 0.3828, 0.7981, 0.6758, 0.9673, 0.9688, 0.7981, 0.9688, 0.4597, 0.6758, 0.2905, 0.3828, 0.4597, 0.3828, 0.7981, 0.6758, 0.9673, 0.9688, 0.7981, 0.9688, 0.4597, 0.6758, 0.2905, 0.3828, 0.4597, 0.3828, 0.7981, 0.6758, 0.9673, 0.9688, 0.7981, 0.9688, 0.4597, 0.6758, 0.2905, 0.3828, 0.4597, 0.3828, 0.7981, 0.6758, 0.9673, 0.9688, 0.7981, 0.9688, 0.4597, 0.6758, 0.2905, 0.3828, 0.4597, 0.3828, 0.7981, 0.2812, 0.4972, 0.5321, 0.315, 0.4363, 0.02015, 0.1262, 0.02015, 0.03044, 0.315, 0.6758, 0.9673, 0.9688, 0.7981, 0.9688, 0.4597, 0.6758, 0.2905, 0.3828, 0.4597, 0.3828, 0.7981, 0.6758, 0.9673, 0.9688, 0.7981, 0.9688, 0.4597, 0.6758, 0.2905, 0.3828, 0.4597, 0.3828, 0.7981, 0.6758, 0.9673, 0.9688, 0.7981, 0.9688, 0.4597, 0.6758, 0.2905, 0.3828, 0.4597, 0.3828, 0.7981, 0.6758, 0.9673, 0.9688, 0.7981, 0.9688, 0.4597, 0.6758, 0.2905, 0.3828, 0.4597, 0.3828, 0.7981, 0.6758, 0.9673, 0.9688, 0.7981, 0.9688, 0.4597, 0.6758, 0.2905, 0.3828, 0.4597, 0.3828, 0.7981, 0.6758, 0.9673, 0.9688, 0.7981, 0.9688, 0.4597, 0.6758, 0.2905, 0.3828, 0.4597, 0.3828, 0.7981, 0.6758, 0.9673, 0.9688, 0.7981, 0.9688, 0.4597, 0.6758, 0.2905, 0.3828, 0.4597, 0.3828, 0.7981, 0.6758, 0.9673, 0.9688, 0.7981, 0.9688, 0.4597, 0.6758, 0.2905, 0.3828, 0.4597, 0.3828, 0.7981, 0.6758, 0.9673, 0.9688, 0.7981, 0.9688, 0.4597, 0.6758, 0.2905, 0.3828, 0.4597, 0.3828, 0.7981, 0.6758, 0.9673, 0.9688, 0.7981, 0.9688, 0.4597, 0.6758, 0.2905, 0.3828, 0.4597, 0.3828, 0.7981, 0.6758, 0.9673, 0.9688, 0.7981, 0.9688, 0.4597, 0.6758, 0.2905, 0.3828, 0.4597, 0.3828, 0.7981, 0.6758, 0.9673, 0.9688, 0.7981, 0.9688, 0.4597, 0.6758, 0.2905, 0.3828, 0.4597, 0.3828, 0.7981, 0.6758, 0.9673, 0.9688, 0.7981, 0.9688, 0.4597, 0.6758, 0.2905, 0.3828, 0.4597, 0.3828, 0.7981, 0.6758, 0.9673, 0.9688, 0.7981, 0.9688, 0.4597, 0.6758, 0.2905, 0.3828, 0.4597, 0.3828, 0.7981, 0.6758, 0.9673, 0.9688, 0.7981, 0.9688, 0.4597, 0.6758, 0.2905, 0.3828, 0.4597, 0.3828, 0.7981, 0.6758, 0.9673, 0.9688, 0.7981, 0.9688, 0.4597, 0.6758, 0.2905, 0.3828, 0.4597, 0.3828, 0.7981, 0.6758, 0.9673, 0.9688, 0.7981, 0.9688, 0.4597, 0.6758, 0.2905, 0.3828, 0.4597, 0.3828, 0.7981, 0.6758, 0.9673, 0.9688, 0.7981, 0.9688, 0.4597, 0.6758, 0.2905, 0.3828, 0.4597, 0.3828, 0.7981, 0.6758, 0.9673, 0.9688, 0.7981, 0.9688, 0.4597, 0.6758, 0.2905, 0.3828, 0.4597, 0.3828, 0.7981, 0.6758, 0.9673, 0.9688, 0.7981, 0.9688, 0.4597, 0.6758, 0.2905, 0.3828, 0.4597, 0.3828, 0.7981, 0.6758, 0.9673, 0.9688, 0.7981, 0.9688, 0.4597, 0.6758, 0.2905, 0.3828, 0.4597, 0.3828, 0.7981, 0.6758, 0.9673, 0.9688, 0.7981, 0.9688, 0.4597, 0.6758, 0.2905, 0.3828, 0.4597, 0.3828, 0.7981, 0.6758, 0.9673, 0.9688, 0.7981, 0.9688, 0.4597, 0.6758, 0.2905, 0.3828, 0.4597, 0.3828, 0.7981, 0.6758, 0.9673, 0.9688, 0.7981, 0.9688, 0.4597, 0.6758, 0.2905, 0.3828, 0.4597, 0.3828, 0.7981, 0.6758, 0.9673, 0.9688, 0.7981, 0.9688, 0.4597, 0.6758, 0.2905, 0.3828, 0.4597, 0.3828, 0.7981, 0.6758, 0.9673, 0.9688, 0.7981, 0.9688, 0.4597, 0.6758, 0.2905, 0.3828, 0.4597, 0.3828, 0.7981, 0.6758, 0.9673, 0.9688, 0.7981, 0.9688, 0.4597, 0.6758, 0.2905, 0.3828, 0.4597, 0.3828, 0.7981, 0.6758, 0.9673, 0.9688, 0.7981, 0.9688, 0.4597, 0.6758, 0.2905, 0.3828, 0.4597, 0.3828, 0.7981, 0.6758, 0.9673, 0.9688, 0.7981, 0.9688, 0.4597, 0.6758, 0.2905, 0.3828, 0.4597, 0.3828, 0.7981, 0.6758, 0.9673, 0.9688, 0.7981, 0.9688, 0.4597, 0.6758, 0.2905, 0.3828, 0.4597, 0.3828, 0.7981, 0.6758, 0.9673, 0.9688, 0.7981, 0.9688, 0.4597, 0.6758, 0.2905, 0.3828, 0.4597, 0.3828, 0.7981, 0.6758, 0.9673, 0.9688, 0.7981, 0.9688, 0.4597, 0.6758, 0.2905, 0.3828, 0.4597, 0.3828, 0.7981, 0.6758, 0.9673, 0.9688, 0.7981, 0.9688, 0.4597, 0.6758, 0.2905, 0.3828, 0.4597, 0.3828, 0.7981, 0.6758, 0.9673, 0.9688, 0.7981, 0.9688, 0.4597, 0.6758, 0.2905, 0.3828, 0.4597, 0.3828, 0.7981, 0.6758, 0.9673, 0.9688, 0.7981, 0.9688, 0.4597, 0.6758, 0.2905, 0.3828, 0.4597, 0.3828, 0.7981, 0.2812, 0.4972, 0.5321, 0.315, 0.4363, 0.02015, 0.1262, 0.02015, 0.03044, 0.315, 0.6758, 0.9673, 0.9688, 0.7981, 0.9688, 0.4597, 0.6758, 0.2905, 0.3828, 0.4597, 0.3828, 0.7981, 0.6758, 0.9673, 0.9688, 0.7981, 0.9688, 0.4597, 0.6758, 0.2905, 0.3828, 0.4597, 0.3828, 0.7981, 0.6758, 0.9673, 0.9688, 0.7981, 0.9688, 0.4597, 0.6758, 0.2905, 0.3828, 0.4597, 0.3828, 0.7981, 0.6758, 0.9673, 0.9688, 0.7981, 0.9688, 0.4597, 0.6758, 0.2905, 0.3828, 0.4597, 0.3828, 0.7981, 0.6758, 0.9673, 0.9688, 0.7981, 0.9688, 0.4597, 0.6758, 0.2905, 0.3828, 0.4597, 0.3828, 0.7981, 0.6758, 0.9673, 0.9688, 0.7981, 0.9688, 0.4597, 0.6758, 0.2905, 0.3828, 0.4597, 0.3828, 0.7981, 0.6758, 0.9673, 0.9688, 0.7981, 0.9688, 0.4597, 0.6758, 0.2905, 0.3828, 0.4597, 0.3828, 0.7981, 0.6758, 0.9673, 0.9688, 0.7981, 0.9688, 0.4597, 0.6758, 0.2905, 0.3828, 0.4597, 0.3828, 0.7981, 0.6758, 0.9673, 0.9688, 0.7981, 0.9688, 0.4597, 0.6758, 0.2905, 0.3828, 0.4597, 0.3828, 0.7981, 0.6758, 0.9673, 0.9688, 0.7981, 0.9688, 0.4597, 0.6758, 0.2905, 0.3828, 0.4597, 0.3828, 0.7981, 0.6758, 0.9673, 0.9688, 0.7981, 0.9688, 0.4597, 0.6758, 0.2905, 0.3828, 0.4597, 0.3828, 0.7981, 0.6758, 0.9673, 0.9688, 0.7981, 0.9688, 0.4597, 0.6758, 0.2905, 0.3828, 0.4597, 0.3828, 0.7981, 0.6758, 0.9673, 0.9688, 0.7981, 0.9688, 0.4597, 0.6758, 0.2905, 0.3828, 0.4597, 0.3828, 0.7981, 0.6758, 0.9673, 0.9688, 0.7981, 0.9688, 0.4597, 0.6758, 0.2905, 0.3828, 0.4597, 0.3828, 0.7981, 0.6758, 0.9673, 0.9688, 0.7981, 0.9688, 0.4597, 0.6758, 0.2905, 0.3828, 0.4597, 0.3828, 0.7981, 0.6758, 0.9673, 0.9688, 0.7981, 0.9688, 0.4597, 0.6758, 0.2905, 0.3828, 0.4597, 0.3828, 0.7981, 0.6758, 0.9673, 0.9688, 0.7981, 0.9688, 0.4597, 0.6758, 0.2905, 0.3828, 0.4597, 0.3828, 0.7981, 0.6758, 0.9673, 0.9688, 0.7981, 0.9688, 0.4597, 0.6758, 0.2905, 0.3828, 0.4597, 0.3828, 0.7981, 0.6758, 0.9673, 0.9688, 0.7981, 0.9688, 0.4597, 0.6758, 0.2905, 0.3828, 0.4597, 0.3828, 0.7981, 0.6758, 0.9673, 0.9688, 0.7981, 0.9688, 0.4597, 0.6758, 0.2905, 0.3828, 0.4597, 0.3828, 0.7981, 0.6758, 0.9673, 0.9688, 0.7981, 0.9688, 0.4597, 0.6758, 0.2905, 0.3828, 0.4597, 0.3828, 0.7981, 0.6758, 0.9673, 0.9688, 0.7981, 0.9688, 0.4597, 0.6758, 0.2905, 0.3828, 0.4597, 0.3828, 0.7981, 0.6758, 0.9673, 0.9688, 0.7981, 0.9688, 0.4597, 0.6758, 0.2905, 0.3828, 0.4597, 0.3828, 0.7981, 0.6758, 0.9673, 0.9688, 0.7981, 0.9688, 0.4597, 0.6758, 0.2905, 0.3828, 0.4597, 0.3828, 0.7981, 0.6758, 0.9673, 0.9688, 0.7981, 0.9688, 0.4597, 0.6758, 0.2905, 0.3828, 0.4597, 0.3828, 0.7981, 0.6758, 0.9673, 0.9688, 0.7981, 0.9688, 0.4597, 0.6758, 0.2905, 0.3828, 0.4597, 0.3828, 0.7981, 0.6758, 0.9673, 0.9688, 0.7981, 0.9688, 0.4597, 0.6758, 0.2905, 0.3828, 0.4597, 0.3828, 0.7981, 0.6758, 0.9673, 0.9688, 0.7981, 0.9688, 0.4597, 0.6758, 0.2905, 0.3828, 0.4597, 0.3828, 0.7981, 0.6758, 0.9673, 0.9688, 0.7981, 0.9688, 0.4597, 0.6758, 0.2905, 0.3828, 0.4597, 0.3828, 0.7981, 0.6758, 0.9673, 0.9688, 0.7981, 0.9688, 0.4597, 0.6758, 0.2905, 0.3828, 0.4597, 0.3828, 0.7981, 0.6758, 0.9673, 0.9688, 0.7981, 0.9688, 0.4597, 0.6758, 0.2905, 0.3828, 0.4597, 0.3828, 0.7981, 0.6758, 0.9673, 0.9688, 0.7981, 0.9688, 0.4597, 0.6758, 0.2905, 0.3828, 0.4597, 0.3828, 0.7981, 0.6758, 0.9673, 0.9688, 0.7981, 0.9688, 0.4597, 0.6758, 0.2905, 0.3828, 0.4597, 0.3828, 0.7981, 0.6758, 0.9673, 0.9688, 0.7981, 0.9688, 0.4597, 0.6758, 0.2905, 0.3828, 0.4597, 0.3828, 0.7981, 0.6758, 0.9673, 0.9688, 0.7981, 0.9688, 0.4597, 0.6758, 0.2905, 0.3828, 0.4597, 0.3828, 0.7981, 0.6758, 0.9673, 0.9688, 0.7981, 0.9688, 0.4597, 0.6758, 0.2905, 0.3828, 0.4597, 0.3828, 0.7981, 0.6758, 0.9673, 0.9688, 0.7981, 0.9688, 0.4597, 0.6758, 0.2905, 0.3828, 0.4597, 0.3828, 0.7981, 0.6758, 0.9673, 0.9688, 0.7981, 0.9688, 0.4597, 0.6758, 0.2905, 0.3828, 0.4597, 0.3828, 0.7981, 0.6758, 0.9673, 0.9688, 0.7981, 0.9688, 0.4597, 0.6758, 0.2905, 0.3828, 0.4597, 0.3828, 0.7981, 0.6758, 0.9673, 0.9688, 0.7981, 0.9688, 0.4597, 0.6758, 0.2905, 0.3828, 0.4597, 0.3828, 0.7981, 0.6758, 0.9673, 0.9688, 0.7981, 0.9688, 0.4597, 0.6758, 0.2905, 0.3828, 0.4597, 0.3828, 0.7981, 0.2812, 0.4972, 0.5321, 0.315, 0.4363, 0.02015, 0.1262, 0.02015, 0.03044, 0.315, 0.6758, 0.9673, 0.9688, 0.7981, 0.9688, 0.4597, 0.6758, 0.2905, 0.3828, 0.4597, 0.3828, 0.7981, 0.6758, 0.9673, 0.9688, 0.7981, 0.9688, 0.4597, 0.6758, 0.2905, 0.3828, 0.4597, 0.3828, 0.7981, 0.6758, 0.9673, 0.9688, 0.7981, 0.9688, 0.4597, 0.6758, 0.2905, 0.3828, 0.4597, 0.3828, 0.7981, 0.6758, 0.9673, 0.9688, 0.7981, 0.9688, 0.4597, 0.6758, 0.2905, 0.3828, 0.4597, 0.3828, 0.7981, 0.6758, 0.9673, 0.9688, 0.7981, 0.9688, 0.4597, 0.6758, 0.2905, 0.3828, 0.4597, 0.3828, 0.7981, 0.6758, 0.9673, 0.9688, 0.7981, 0.9688, 0.4597, 0.6758, 0.2905, 0.3828, 0.4597, 0.3828, 0.7981, 0.6758, 0.9673, 0.9688, 0.7981, 0.9688, 0.4597, 0.6758, 0.2905, 0.3828, 0.4597, 0.3828, 0.7981, 0.2812, 0.4972, 0.5321, 0.315, 0.4363, 0.02015, 0.1262, 0.02015, 0.03044, 0.315, 0.6758, 0.9673, 0.9688, 0.7981, 0.9688, 0.4597, 0.6758, 0.2905, 0.3828, 0.4597, 0.3828, 0.7981, 0.6758, 0.9673, 0.9688, 0.7981, 0.9688, 0.4597, 0.6758, 0.2905, 0.3828, 0.4597, 0.3828, 0.7981, 0.6758, 0.9673, 0.9688, 0.7981, 0.9688, 0.4597, 0.6758, 0.2905, 0.3828, 0.4597, 0.3828, 0.7981, 0.6758, 0.9673, 0.9688, 0.7981, 0.9688, 0.4597, 0.6758, 0.2905, 0.3828, 0.4597, 0.3828, 0.7981, 0.6758, 0.9673, 0.9688, 0.7981, 0.9688, 0.4597, 0.6758, 0.2905, 0.3828, 0.4597, 0.3828, 0.7981, 0.6758, 0.9673, 0.9688, 0.7981, 0.9688, 0.4597, 0.6758, 0.2905, 0.3828, 0.4597, 0.3828, 0.7981, 0.6758, 0.9673, 0.9688, 0.7981, 0.9688, 0.4597, 0.6758, 0.2905, 0.3828, 0.4597, 0.3828, 0.7981, 0.2812, 0.4972, 0.5321, 0.315, 0.4363, 0.02015, 0.1262, 0.02015, 0.03044, 0.315, 0.6758, 0.9673, 0.9688, 0.7981, 0.9688, 0.4597, 0.6758, 0.2905, 0.3828, 0.4597, 0.3828, 0.7981, 0.6758, 0.9673, 0.9688, 0.7981, 0.9688, 0.4597, 0.6758, 0.2905, 0.3828, 0.4597, 0.3828, 0.7981, 0.6758, 0.9673, 0.9688, 0.7981, 0.9688, 0.4597, 0.6758, 0.2905, 0.3828, 0.4597, 0.3828, 0.7981, 0.6758, 0.9673, 0.9688, 0.7981, 0.9688, 0.4597, 0.6758, 0.2905, 0.3828, 0.4597, 0.3828, 0.7981, 0.6758, 0.9673, 0.9688, 0.7981, 0.9688, 0.4597, 0.6758, 0.2905, 0.3828, 0.4597, 0.3828, 0.7981, 0.6758, 0.9673, 0.9688, 0.7981, 0.9688, 0.4597, 0.6758, 0.2905, 0.3828, 0.4597, 0.3828, 0.7981, 0.6758, 0.9673, 0.9688, 0.7981, 0.9688, 0.4597, 0.6758, 0.2905, 0.3828, 0.4597, 0.3828, 0.7981, 0.6758, 0.9673, 0.9688, 0.7981, 0.9688, 0.4597, 0.6758, 0.2905, 0.3828, 0.4597, 0.3828, 0.7981, 0.6758, 0.9673, 0.9688, 0.7981, 0.9688, 0.4597, 0.6758, 0.2905, 0.3828, 0.4597, 0.3828, 0.7981, 0.6758, 0.9673, 0.9688, 0.7981, 0.9688, 0.4597, 0.6758, 0.2905, 0.3828, 0.4597, 0.3828, 0.7981, 0.6758, 0.9673, 0.9688, 0.7981, 0.9688, 0.4597, 0.6758, 0.2905, 0.3828, 0.4597, 0.3828, 0.7981, 0.6758, 0.9673, 0.9688, 0.7981, 0.9688, 0.4597, 0.6758, 0.2905, 0.3828, 0.4597, 0.3828, 0.7981, 0.6758, 0.9673, 0.9688, 0.7981, 0.9688, 0.4597, 0.6758, 0.2905, 0.3828, 0.4597, 0.3828, 0.7981, 0.6758, 0.9673, 0.9688, 0.7981, 0.9688, 0.4597, 0.6758, 0.2905, 0.3828, 0.4597, 0.3828, 0.7981, 0.6758, 0.9673, 0.9688, 0.7981, 0.9688, 0.4597, 0.6758, 0.2905, 0.3828, 0.4597, 0.3828, 0.7981, 0.6758, 0.9673, 0.9688, 0.7981, 0.9688, 0.4597, 0.6758, 0.2905, 0.3828, 0.4597, 0.3828, 0.7981])
me_icosphere.use_remesh_fix_poles = True
me_icosphere.use_remesh_preserve_attributes = False
me_icosphere.update()

# ---- objects
ob_shield01 = bpy.data.objects.new('Shield01', me_icosphere)

# ---- transforms, parenting, visibility, modifiers, constraints
ob_shield01.location = (0.0, 0.0, 0.0)

# ---- collection membership
col_collection.objects.link(ob_shield01)

# ---- scene / render settings (as saved in the file)
scene.frame_start = 1; scene.frame_end = 250; scene.frame_set(1)
scene.render.engine = 'BLENDER_EEVEE_NEXT'
scene.cycles.use_denoising = False
scene.cycles.samples = 128
scene.cycles.sampling_pattern = 'TABULATED_SOBOL'
scene.cycles.use_adaptive_sampling = False
scene.cycles.use_light_tree = False
scene.view_settings.view_transform = 'Filmic'
bpy.context.view_layer.update()

# ---- added for rendering (the .blend has no active camera and no usable light): camera, sun
cam_auto = bpy.data.cameras.new('AutoCamera')
cam_auto.lens = 50.0
cam_auto.sensor_width = 36.0
cam_auto.clip_end = 1000.0
ob_auto_camera = bpy.data.objects.new('AutoCamera', cam_auto)
scene.collection.objects.link(ob_auto_camera)
ob_auto_camera.location = (3.10799, -3.72959, 2.48639)
ob_auto_camera.rotation_euler = (1.09748, -7.21219e-08, 0.694738)
scene.camera = ob_auto_camera
light_auto_sun = bpy.data.lights.new('AutoSun', 'SUN')
light_auto_sun.energy = 3.0
light_auto_sun.angle = 0.0523599
ob_auto_sun = bpy.data.objects.new('AutoSun', light_auto_sun)
scene.collection.objects.link(ob_auto_sun)
ob_auto_sun.rotation_euler = (0.872665, 0.174533, 0.523599)
bpy.context.view_layer.update()
